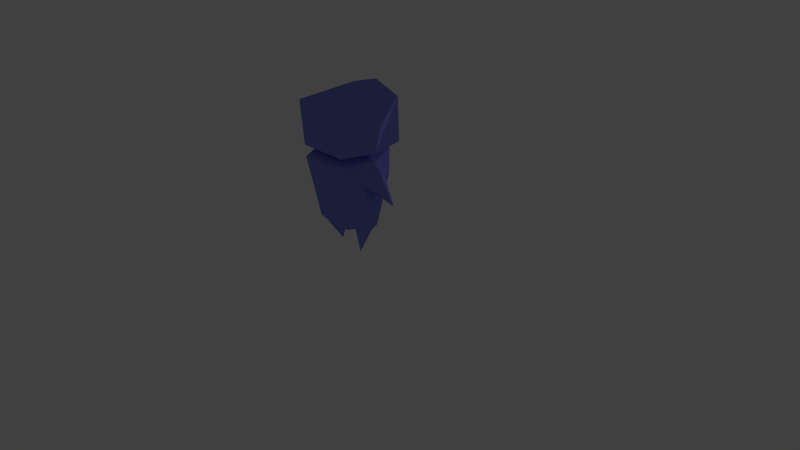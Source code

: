 # Source: character.blend  (saved by Blender 2.76.0; exported with 4.5.12 LTS)
import bpy
from mathutils import Matrix  # noqa: F401  (used for matrix-valued properties, if any)

bpy.ops.wm.read_factory_settings(use_empty=True)
scene = bpy.context.scene
scene.name = 'Scene'

# ---- collections
col_collection_1 = bpy.data.collections.new('Collection 1'); scene.collection.children.link(col_collection_1)

# ---- materials (node trees are filled in below, after node groups)
mat_material = bpy.data.materials.new('Material')
mat_material.alpha_threshold = 0.0
mat_material.use_transparent_shadow = False
mat_material.roughness = 0.5
mat_material.line_color = (0.0, 0.0, 0.0, 1.0)
mat_material_001 = bpy.data.materials.new('Material.001')
mat_material_001.alpha_threshold = 0.0
mat_material_001.use_transparent_shadow = False
mat_material_001.diffuse_color = (0.2338, 0.2478, 0.8, 1.0)
mat_material_001.roughness = 0.5

# ---- material node trees

# ---- world
world_world = bpy.data.worlds.new('World'); scene.world = world_world
world_world.color = (0.05088, 0.05088, 0.05088)
world_world.use_sun_shadow = False
world_world.sun_shadow_jitter_overblur = 0.0
world_world.cycles.sampling_method = 'MANUAL'
world_world.cycles.sample_map_resolution = 256

# ---- cameras
cam_camera = bpy.data.cameras.new('Camera')
cam_camera.clip_end = 100.0
cam_camera.lens = 35.0
cam_camera.sensor_width = 32.0
cam_camera.sensor_height = 18.0
cam_camera.ortho_scale = 7.314
cam_camera.dof.focus_distance = 0.0
cam_camera.dof.aperture_fstop = 128.0

# ---- lights
light_lamp = bpy.data.lights.new('Lamp', 'POINT')
light_lamp.transmission_factor = 0.0
light_lamp.cutoff_distance = 30.0
light_lamp.energy = 100.0
light_lamp.shadow_buffer_clip_start = 1.001
light_lamp.shadow_soft_size = 0.1
light_lamp.shadow_maximum_resolution = 0.006
light_lamp.use_absolute_resolution = True
light_lamp.cycles.use_multiple_importance_sampling = False

# ---- meshes
me_cube = bpy.data.meshes.new('Cube')
me_cube.from_pydata([(0.4546, -0.3654, 0.2097), (-0.2926, 0.08745, 0.2097), (-0.2451, -0.8092, 0.2099), (0.2232, 0.08745, 0.2099), (0.2232, -0.8092, 0.2097), (-0.5099, -0.3654, 0.2097), (0.4774, -0.3654, -0.5791), (-0.2435, -0.0494, -0.5791), (-0.1992, -0.6667, -0.5791), (0.1736, -0.0494, -0.5791), (0.2329, -0.7018, -0.5791), (-0.4937, -0.3654, -0.5791), (5.96e-08, -0.3302, -0.7093), (0.2528, -0.2212, -0.6752), (-0.2238, -0.3261, -1.026), (-0.1586, -0.5551, -0.7047), (0.1549, -0.5551, -0.7047), (-0.1586, -0.1391, -0.7047), (0.1549, -0.1391, -0.7047), (-0.1104, -0.333, -0.6819), (-0.4201, -0.3566, -0.6575), (-0.23, -0.5748, -0.6656), (-0.2736, -0.1424, -0.6609), (0.2227, -0.4924, -0.6867), (0.06748, -0.3656, -0.7112), (0.3814, -0.3566, -0.6721), (0.2012, -0.4048, -1.031), (0.5532, -0.3648, 0.1107), (-0.5062, -0.3654, -0.1817), (0.4554, -0.3654, -0.1922), (0.4577, -0.6001, 0.01997), (0.4577, -0.1375, 0.03157), (0.4637, -0.3654, 0.2013), (0.5175, -0.246, 0.001321), (0.5175, -0.5094, -0.01028), (0.4939, -0.3648, -0.1839), (-0.51, -0.3654, 0.1935), (-0.4996, -0.1456, -0.003151), (-0.5062, -0.6004, -0.002045), (-0.566, -0.3593, -0.1945), (-0.6226, -0.3593, 0.09699), (-0.591, -0.1995, -0.02817), (-0.5976, -0.526, -0.02707), (0.7682, -0.3606, -0.2532), (-0.8263, -0.3476, -0.2525), (0.1791, -0.1214, 0.2937), (0.2947, -0.3478, 0.2936), (0.1791, -0.5697, 0.2936), (-0.1726, -0.5697, 0.2937), (-0.305, -0.3478, 0.2936), (-0.1963, -0.1214, 0.2936), (0.4685, -0.3478, 0.3186), (0.3276, -0.7526, 0.3186), (0.3687, 0.11, 0.3187), (-0.3904, 0.11, 0.3186), (-0.4904, -0.3478, 0.3186), (-0.3358, -0.7526, 0.3187), (0.5473, -0.3478, 0.6606), (0.3405, -0.7527, 0.8882), (0.3531, 0.11, 0.8723), (-0.4271, 0.11, 0.8827), (-0.5516, -0.3478, 0.6291), (-0.3864, -0.7527, 0.8647), (-0.0185, 0.11, 1.004), (-0.006606, -0.7527, 0.9433), (-0.0185, 0.11, 0.3168)], [], [(36, 38, 28, 11, 8, 2, 5), (8, 10, 4, 2), (0, 32, 31, 29, 6, 9, 3), (8, 15, 12, 16, 10), (11, 28, 37, 36, 5, 1, 7), (9, 7, 1, 3), (0, 4, 10, 6, 29, 30, 32), (10, 16, 23, 25, 6), (12, 24, 23, 16), (12, 17, 7, 9, 18), (17, 12, 19, 22), (7, 17, 22, 20, 11), (15, 21, 19, 12), (8, 11, 20, 21, 15), (18, 9, 6, 25, 13), (12, 18, 13, 24), (13, 25, 26), (32, 30, 34, 27), (34, 35, 43), (33, 27, 43), (24, 13, 26), (25, 23, 26), (23, 24, 26), (36, 37, 41, 40), (30, 29, 35, 34), (31, 32, 27, 33), (29, 31, 33, 35), (37, 28, 39, 41), (38, 36, 40, 42), (28, 38, 42, 39), (39, 42, 44), (42, 40, 44), (41, 39, 44), (40, 41, 44), (27, 34, 43), (35, 33, 43), (20, 22, 14), (21, 20, 14), (22, 19, 14), (19, 21, 14), (2, 4, 47, 48), (4, 0, 46, 47), (45, 46, 0, 3), (1, 50, 45, 3), (1, 5, 49, 50), (5, 2, 48, 49), (46, 45, 53, 51), (50, 49, 55, 54), (49, 48, 56, 55), (52, 51, 57, 58), (53, 65, 54, 60, 63, 59), (56, 52, 58, 64, 62), (48, 47, 52, 56), (45, 50, 54, 65, 53), (47, 46, 51, 52), (57, 59, 58), (61, 62, 60), (63, 64, 58, 59), (55, 56, 62, 61), (54, 55, 61, 60), (51, 53, 59, 57), (60, 62, 64, 63)])
me_cube.polygons.foreach_set('material_index', [2, 2, 2, 2, 2, 2, 2, 2, 2, 2, 2, 2, 2, 2, 2, 2, 2, 2, 2, 2, 2, 2, 2, 2, 2, 2, 2, 2, 2, 2, 2, 2, 2, 2, 2, 2, 2, 2, 2, 2, 2, 2, 2, 2, 2, 2, 2, 2, 2, 2, 2, 2, 2, 2, 2, 2, 2, 2, 2, 2, 2, 2])
_uv = me_cube.uv_layers.new(name='UVMap')
_uv.uv.foreach_set('vector', [0.5492, 0.3051, 0.6465, 0.2829, 0.6465, 0.3796, 0.2837, 0.3207, 0.2581, 0.8079, 0.0004008, 0.7614, 0.0004689, 0.9063, 0.7825, 0.4268, 0.9236, 0.425, 0.9236, 0.6827, 0.7707, 0.6846, 0.2829, 0.3207, 0.2829, 0.3235, 0.9943, 0.2133, 0.9502, 0.1188, 0.2829, 0.5783, 0.6015, 0.9288, 0.5568, 0.6711, 0.5683, 0.646, 0.6047, 0.6327, 0.6782, 0.5809, 0.6047, 0.5304, 0.5568, 0.5049, 0.4018, 0.2853, 0.6473, 0.2976, 0.7387, 0.2829, 0.7387, 0.3793, 0.4617, 0.03481, 0.3179, 0.0004008, 0.3014, 0.2613, 0.2983, 0.6695, 0.2984, 0.8057, 0.556, 0.8216, 0.556, 0.6532, 0.9156, 0.943, 0.7707, 0.943, 0.8057, 0.6854, 0.9156, 0.6854, 0.9502, 0.1188, 0.8541, 0.1569, 0.9052, 0.2392, 0.5568, 0.5049, 0.6047, 0.5304, 0.6252, 0.5082, 0.6695, 0.4564, 0.6667, 0.425, 0.6782, 0.5809, 0.6666, 0.5589, 0.6252, 0.5082, 0.6047, 0.5304, 0.6782, 0.5809, 0.7406, 0.6327, 0.7699, 0.6605, 0.7699, 0.5243, 0.7406, 0.5304, 0.7406, 0.6327, 0.6782, 0.5809, 0.6773, 0.617, 0.7395, 0.6703, 0.3014, 0.2613, 0.3204, 0.308, 0.3247, 0.2944, 0.393, 0.3096, 0.4018, 0.2853, 0.6047, 0.6327, 0.5983, 0.656, 0.6773, 0.617, 0.6782, 0.5809, 0.2589, 0.856, 0.276, 0.7614, 0.2969, 0.7896, 0.2885, 0.8511, 0.2969, 0.8763, 0.9996, 0.8227, 0.9964, 0.873, 0.9164, 0.8078, 0.9378, 0.7861, 0.9727, 0.8133, 0.6782, 0.5809, 0.7406, 0.5304, 0.7138, 0.4984, 0.6666, 0.5589, 0.9727, 0.8133, 0.9378, 0.7861, 0.9996, 0.6854, 0.9052, 0.2392, 0.8541, 0.1569, 0.8853, 0.158, 0.9158, 0.2115, 0.7956, 0.3969, 0.7503, 0.3619, 0.7983, 0.2829, 0.9646, 0.1916, 0.9158, 0.2115, 0.9586, 0.1007, 0.4625, 0.3565, 0.5113, 0.3942, 0.5484, 0.2829, 0.5484, 0.414, 0.5042, 0.3864, 0.5484, 0.2829, 0.5042, 0.3864, 0.4625, 0.3565, 0.5484, 0.2829, 0.7423, 0.7478, 0.7447, 0.8197, 0.7151, 0.8016, 0.7055, 0.7493, 0.7653, 0.7478, 0.7653, 0.6712, 0.7527, 0.6711, 0.7455, 0.7184, 0.9943, 0.2133, 0.9052, 0.2392, 0.9158, 0.2115, 0.9646, 0.1916, 0.7395, 0.3688, 0.7913, 0.4203, 0.7983, 0.3996, 0.7503, 0.3619, 0.7447, 0.8197, 0.7435, 0.7478, 0.724, 0.7495, 0.7151, 0.8016, 0.7447, 0.6711, 0.7423, 0.7478, 0.7055, 0.7493, 0.7145, 0.695, 0.7435, 0.7478, 0.7447, 0.6711, 0.7145, 0.695, 0.724, 0.7495, 0.7055, 0.8528, 0.7517, 0.8217, 0.7517, 0.9266, 0.8825, 0.2829, 0.8146, 0.2849, 0.8825, 0.3768, 0.7499, 0.8205, 0.7055, 0.8528, 0.7517, 0.9266, 0.8146, 0.2849, 0.7991, 0.3494, 0.8825, 0.3768, 0.9158, 0.2115, 0.8853, 0.158, 0.9586, 0.1007, 0.7503, 0.3619, 0.7983, 0.3996, 0.7983, 0.2829, 0.393, 0.3096, 0.3247, 0.2944, 0.3553, 0.4242, 0.4617, 0.3287, 0.393, 0.3096, 0.3553, 0.4242, 0.3247, 0.2944, 0.3837, 0.3155, 0.3553, 0.4242, 0.3837, 0.3155, 0.4617, 0.3287, 0.3553, 0.4242, 0.0004009, 0.2334, 0.0004008, 0.08051, 0.0786, 0.09493, 0.0786, 0.2098, 0.0004008, 0.08051, 0.1453, 0.004954, 0.1511, 0.05715, 0.0786, 0.09493, 0.225, 0.09493, 0.1511, 0.05715, 0.1453, 0.004954, 0.2932, 0.08051, 0.2932, 0.249, 0.225, 0.2175, 0.225, 0.09493, 0.2932, 0.08051, 0.2932, 0.249, 0.1453, 0.3199, 0.1511, 0.253, 0.225, 0.2175, 0.1453, 0.3199, 0.0004009, 0.2334, 0.0786, 0.2098, 0.1511, 0.253, 0.1511, 0.05715, 0.225, 0.09493, 0.3006, 0.033, 0.1511, 0.0004008, 0.225, 0.2175, 0.1511, 0.253, 0.1511, 0.3135, 0.3006, 0.2809, 0.1511, 0.253, 0.0786, 0.2098, 0.01886, 0.2631, 0.1511, 0.3135, 0.6485, 0.0004017, 0.6485, 0.1326, 0.5368, 0.1326, 0.4625, 0.0004008, 0.556, 0.425, 0.4296, 0.428, 0.3082, 0.432, 0.3014, 0.6165, 0.4359, 0.6524, 0.556, 0.6059, 0.8533, 0.01695, 0.8533, 0.2336, 0.6673, 0.2378, 0.6493, 0.1244, 0.675, 0.0004008, 0.0786, 0.2098, 0.0786, 0.09493, 0.01886, 0.04641, 0.01886, 0.2631, 0.225, 0.09493, 0.225, 0.2175, 0.3006, 0.2809, 0.3006, 0.1594, 0.3006, 0.033, 0.0786, 0.09493, 0.1511, 0.05715, 0.1511, 0.0004008, 0.01886, 0.04641, 0.5368, 0.1326, 0.4677, 0.2821, 0.4625, 0.0004008, 0.1326, 0.6777, 0.0004008, 0.7547, 0.2821, 0.7606, 0.0004008, 0.4542, 0.2821, 0.4581, 0.2821, 0.5714, 0.0004008, 0.5755, 0.1326, 0.5763, 0.0004009, 0.5764, 0.0004008, 0.7547, 0.1326, 0.6777, 0.2821, 0.5763, 0.1326, 0.5763, 0.1326, 0.6777, 0.2821, 0.7606, 0.6485, 0.1326, 0.6485, 0.2821, 0.4677, 0.2821, 0.5368, 0.1326, 0.0004008, 0.3207, 0.2821, 0.334, 0.2821, 0.4581, 0.0004008, 0.4542])
me_cube.materials.append(mat_material)
me_cube.materials.append(None)
me_cube.materials.append(mat_material_001)
me_cube.use_remesh_preserve_volume = False
me_cube.use_remesh_preserve_attributes = False
me_cube.use_mirror_vertex_groups = False
me_cube.update()

# ---- objects
ob_cube = bpy.data.objects.new('Cube', me_cube)
ob_lamp = bpy.data.objects.new('Lamp', light_lamp)
ob_camera = bpy.data.objects.new('Camera', cam_camera)

# ---- transforms, parenting, visibility, modifiers, constraints
ob_cube.location = (0.0, 0.01734, 1.295)
ob_cube.lock_rotations_4d = False
ob_cube.empty_display_type = 'ARROWS'
ob_cube.lineart.crease_threshold = 0.0
ob_lamp.location = (-0.2902, 4.989, 1.527)
ob_lamp.rotation_euler = (0.6503, 0.05522, 1.866)
ob_lamp.lock_rotations_4d = False
ob_lamp.empty_display_type = 'ARROWS'
ob_lamp.color = (0.0, 0.0, 0.0, 0.0)
ob_lamp.lineart.crease_threshold = 0.0
ob_camera.location = (7.481, -6.508, 5.344)
ob_camera.rotation_euler = (1.109, 0.01082, 0.8149)
ob_camera.lock_rotations_4d = False
ob_camera.empty_display_type = 'ARROWS'
ob_camera.color = (0.0, 0.0, 0.0, 0.0)
ob_camera.display_type = 'WIRE'
ob_camera.lineart.crease_threshold = 0.0

# ---- collection membership
col_collection_1.objects.link(ob_cube)
col_collection_1.objects.link(ob_lamp)
col_collection_1.objects.link(ob_camera)

# ---- scene / render settings (as saved in the file)
scene.camera = ob_camera
scene.frame_start = 1; scene.frame_end = 250; scene.frame_set(1)
scene.render.engine = 'BLENDER_EEVEE_NEXT'
scene.render.resolution_percentage = 50
scene.render.dither_intensity = 0.0
scene.cycles.use_denoising = False
scene.cycles.samples = 10
scene.cycles.sampling_pattern = 'TABULATED_SOBOL'
scene.cycles.light_sampling_threshold = 0.0
scene.cycles.use_adaptive_sampling = False
scene.cycles.use_light_tree = False
scene.cycles.blur_glossy = 0.0
scene.cycles.pixel_filter_type = 'GAUSSIAN'
scene.cycles.sample_clamp_indirect = 0.0
scene.view_settings.view_transform = 'Standard'
bpy.context.view_layer.update()
